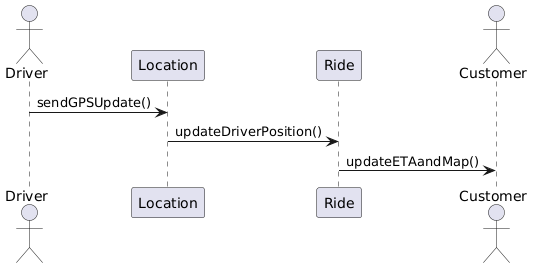

The diagram above was rendered by PlantUML. Its source (embedded in the PNG):
@startuml
actor Driver
participant Location
participant Ride
actor Customer

Driver -> Location: sendGPSUpdate()
Location -> Ride: updateDriverPosition()
Ride -> Customer: updateETAandMap()
@enduml